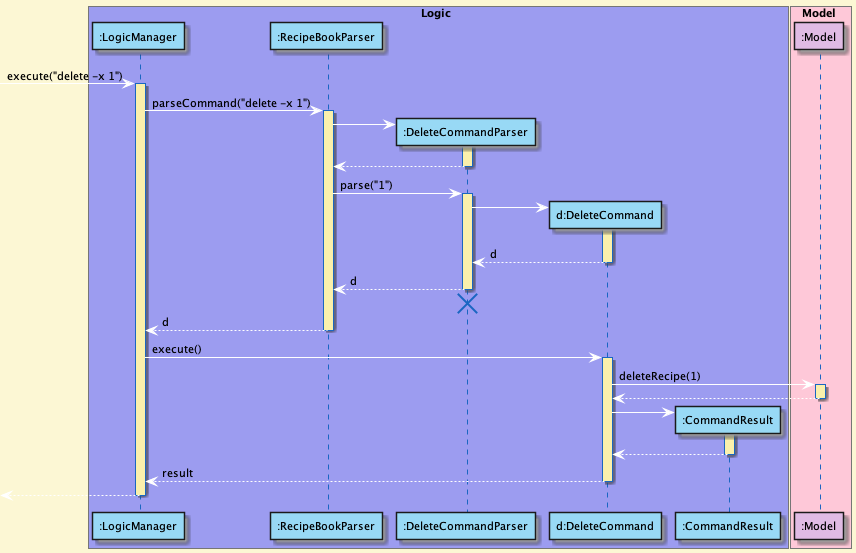

The diagram above was rendered by PlantUML. Its source (embedded in the PNG):
@startuml
!define DARKBLUE2
!include style.puml
skinparam arrowColor dark

box Logic LOGIC_COLOR_T1
participant ":LogicManager" as LogicManager LOGIC_COLOR
participant ":RecipeBookParser" as RecipeBookParser LOGIC_COLOR
participant ":DeleteCommandParser" as DeleteCommandParser LOGIC_COLOR
participant "d:DeleteCommand" as DeleteCommand LOGIC_COLOR
participant ":CommandResult" as CommandResult LOGIC_COLOR
end box

box Model MODEL_COLOR_T1
participant ":Model" as Model MODEL_COLOR
end box

[-> LogicManager : execute("delete -x 1")
activate LogicManager

LogicManager -> RecipeBookParser : parseCommand("delete -x 1")
activate RecipeBookParser

create DeleteCommandParser
RecipeBookParser -> DeleteCommandParser
activate DeleteCommandParser

DeleteCommandParser --> RecipeBookParser
deactivate DeleteCommandParser

RecipeBookParser -> DeleteCommandParser : parse("1")
activate DeleteCommandParser

create DeleteCommand
DeleteCommandParser -> DeleteCommand
activate DeleteCommand

DeleteCommand --> DeleteCommandParser : d
deactivate DeleteCommand

DeleteCommandParser --> RecipeBookParser : d
deactivate DeleteCommandParser
'Hidden arrow to position the destroy marker below the end of the activation bar.
DeleteCommandParser -[hidden]-> RecipeBookParser
destroy DeleteCommandParser

RecipeBookParser --> LogicManager : d
deactivate RecipeBookParser

LogicManager -> DeleteCommand : execute()
activate DeleteCommand

DeleteCommand -> Model : deleteRecipe(1)
activate Model

Model --> DeleteCommand
deactivate Model

create CommandResult
DeleteCommand -> CommandResult
activate CommandResult

CommandResult --> DeleteCommand
deactivate CommandResult

DeleteCommand --> LogicManager : result
deactivate DeleteCommand

[<--LogicManager
deactivate LogicManager
@enduml